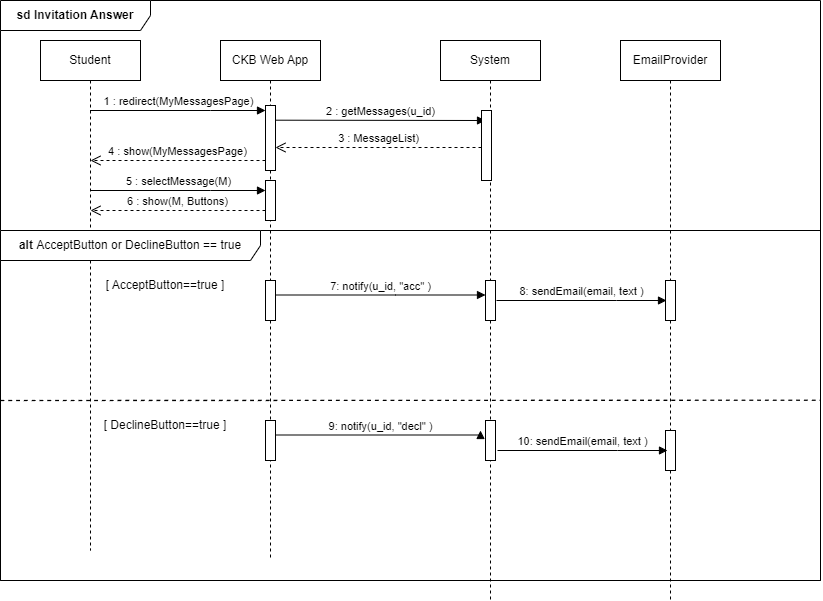

The diagram above was exported from draw.io. Its source (the exported page's mxGraphModel, read from the mxfile embedded in the PNG):
<mxGraphModel dx="1050" dy="530" grid="1" gridSize="10" guides="1" tooltips="1" connect="1" arrows="1" fold="1" page="1" pageScale="1" pageWidth="827" pageHeight="1169" math="0" shadow="0">
  <root>
    <mxCell id="0" />
    <mxCell id="1" parent="0" />
    <mxCell id="bW-K_VJ2qzfq23jj-y3Y-1" value="Student" style="shape=umlLifeline;perimeter=lifelinePerimeter;whiteSpace=wrap;html=1;container=0;dropTarget=0;collapsible=0;recursiveResize=0;outlineConnect=0;portConstraint=eastwest;newEdgeStyle={&quot;edgeStyle&quot;:&quot;elbowEdgeStyle&quot;,&quot;elbow&quot;:&quot;vertical&quot;,&quot;curved&quot;:0,&quot;rounded&quot;:0};" parent="1" vertex="1">
      <mxGeometry x="40" y="40" width="100" height="510" as="geometry" />
    </mxCell>
    <mxCell id="bW-K_VJ2qzfq23jj-y3Y-2" value="CKB Web App" style="shape=umlLifeline;perimeter=lifelinePerimeter;whiteSpace=wrap;html=1;container=0;dropTarget=0;collapsible=0;recursiveResize=0;outlineConnect=0;portConstraint=eastwest;newEdgeStyle={&quot;edgeStyle&quot;:&quot;elbowEdgeStyle&quot;,&quot;elbow&quot;:&quot;vertical&quot;,&quot;curved&quot;:0,&quot;rounded&quot;:0};" parent="1" vertex="1">
      <mxGeometry x="220" y="40" width="100" height="520" as="geometry" />
    </mxCell>
    <mxCell id="bW-K_VJ2qzfq23jj-y3Y-26" value="" style="html=1;points=[];perimeter=orthogonalPerimeter;outlineConnect=0;targetShapes=umlLifeline;portConstraint=eastwest;newEdgeStyle={&quot;edgeStyle&quot;:&quot;elbowEdgeStyle&quot;,&quot;elbow&quot;:&quot;vertical&quot;,&quot;curved&quot;:0,&quot;rounded&quot;:0};" parent="bW-K_VJ2qzfq23jj-y3Y-2" vertex="1">
      <mxGeometry x="45" y="140" width="10" height="40" as="geometry" />
    </mxCell>
    <mxCell id="t-lR6hFsCuS1oWllWWdN-2" value="" style="html=1;points=[];perimeter=orthogonalPerimeter;outlineConnect=0;targetShapes=umlLifeline;portConstraint=eastwest;newEdgeStyle={&quot;edgeStyle&quot;:&quot;elbowEdgeStyle&quot;,&quot;elbow&quot;:&quot;vertical&quot;,&quot;curved&quot;:0,&quot;rounded&quot;:0};" vertex="1" parent="bW-K_VJ2qzfq23jj-y3Y-2">
      <mxGeometry x="45" y="240" width="10" height="40" as="geometry" />
    </mxCell>
    <mxCell id="t-lR6hFsCuS1oWllWWdN-4" value="" style="html=1;points=[];perimeter=orthogonalPerimeter;outlineConnect=0;targetShapes=umlLifeline;portConstraint=eastwest;newEdgeStyle={&quot;edgeStyle&quot;:&quot;elbowEdgeStyle&quot;,&quot;elbow&quot;:&quot;vertical&quot;,&quot;curved&quot;:0,&quot;rounded&quot;:0};" vertex="1" parent="bW-K_VJ2qzfq23jj-y3Y-2">
      <mxGeometry x="45" y="380" width="10" height="40" as="geometry" />
    </mxCell>
    <mxCell id="bW-K_VJ2qzfq23jj-y3Y-4" value="1 : redirect(MyMessagesPage)" style="html=1;verticalAlign=bottom;endArrow=block;edgeStyle=elbowEdgeStyle;elbow=vertical;curved=0;rounded=0;" parent="1" source="bW-K_VJ2qzfq23jj-y3Y-1" target="bW-K_VJ2qzfq23jj-y3Y-11" edge="1">
      <mxGeometry relative="1" as="geometry">
        <mxPoint x="95" y="110" as="sourcePoint" />
        <Array as="points">
          <mxPoint x="210" y="110" />
        </Array>
      </mxGeometry>
    </mxCell>
    <mxCell id="bW-K_VJ2qzfq23jj-y3Y-5" value="4 : show(MyMessagesPage)" style="html=1;verticalAlign=bottom;endArrow=open;dashed=1;endSize=8;edgeStyle=elbowEdgeStyle;elbow=vertical;curved=0;rounded=0;" parent="1" edge="1">
      <mxGeometry relative="1" as="geometry">
        <mxPoint x="90" y="160.07999999999998" as="targetPoint" />
        <mxPoint x="265" y="160.0030769230769" as="sourcePoint" />
      </mxGeometry>
    </mxCell>
    <mxCell id="bW-K_VJ2qzfq23jj-y3Y-6" value="2 : getMessages(u_id)" style="html=1;verticalAlign=bottom;endArrow=block;edgeStyle=elbowEdgeStyle;elbow=vertical;curved=0;rounded=0;" parent="1" edge="1">
      <mxGeometry relative="1" as="geometry">
        <mxPoint x="275" y="119.68931034482762" as="sourcePoint" />
        <mxPoint x="485" y="119.68931034482762" as="targetPoint" />
      </mxGeometry>
    </mxCell>
    <mxCell id="bW-K_VJ2qzfq23jj-y3Y-7" value="System" style="shape=umlLifeline;perimeter=lifelinePerimeter;whiteSpace=wrap;html=1;container=0;dropTarget=0;collapsible=0;recursiveResize=0;outlineConnect=0;portConstraint=eastwest;newEdgeStyle={&quot;edgeStyle&quot;:&quot;elbowEdgeStyle&quot;,&quot;elbow&quot;:&quot;vertical&quot;,&quot;curved&quot;:0,&quot;rounded&quot;:0};" parent="1" vertex="1">
      <mxGeometry x="440" y="40" width="100" height="560" as="geometry" />
    </mxCell>
    <mxCell id="bW-K_VJ2qzfq23jj-y3Y-8" value="" style="html=1;points=[];perimeter=orthogonalPerimeter;outlineConnect=0;targetShapes=umlLifeline;portConstraint=eastwest;newEdgeStyle={&quot;edgeStyle&quot;:&quot;elbowEdgeStyle&quot;,&quot;elbow&quot;:&quot;vertical&quot;,&quot;curved&quot;:0,&quot;rounded&quot;:0};" parent="bW-K_VJ2qzfq23jj-y3Y-7" vertex="1">
      <mxGeometry x="41" y="70" width="10" height="70" as="geometry" />
    </mxCell>
    <mxCell id="t-lR6hFsCuS1oWllWWdN-5" value="" style="html=1;points=[];perimeter=orthogonalPerimeter;outlineConnect=0;targetShapes=umlLifeline;portConstraint=eastwest;newEdgeStyle={&quot;edgeStyle&quot;:&quot;elbowEdgeStyle&quot;,&quot;elbow&quot;:&quot;vertical&quot;,&quot;curved&quot;:0,&quot;rounded&quot;:0};" vertex="1" parent="bW-K_VJ2qzfq23jj-y3Y-7">
      <mxGeometry x="45" y="240" width="10" height="40" as="geometry" />
    </mxCell>
    <mxCell id="t-lR6hFsCuS1oWllWWdN-6" value="" style="html=1;points=[];perimeter=orthogonalPerimeter;outlineConnect=0;targetShapes=umlLifeline;portConstraint=eastwest;newEdgeStyle={&quot;edgeStyle&quot;:&quot;elbowEdgeStyle&quot;,&quot;elbow&quot;:&quot;vertical&quot;,&quot;curved&quot;:0,&quot;rounded&quot;:0};" vertex="1" parent="bW-K_VJ2qzfq23jj-y3Y-7">
      <mxGeometry x="45" y="380" width="10" height="40" as="geometry" />
    </mxCell>
    <mxCell id="bW-K_VJ2qzfq23jj-y3Y-10" value="&lt;b&gt;sd Invitation Answer&lt;/b&gt;" style="shape=umlFrame;whiteSpace=wrap;html=1;pointerEvents=0;width=150;height=30;" parent="1" vertex="1">
      <mxGeometry width="820" height="580" as="geometry" />
    </mxCell>
    <mxCell id="bW-K_VJ2qzfq23jj-y3Y-11" value="" style="html=1;points=[];perimeter=orthogonalPerimeter;outlineConnect=0;targetShapes=umlLifeline;portConstraint=eastwest;newEdgeStyle={&quot;edgeStyle&quot;:&quot;elbowEdgeStyle&quot;,&quot;elbow&quot;:&quot;vertical&quot;,&quot;curved&quot;:0,&quot;rounded&quot;:0};" parent="1" vertex="1">
      <mxGeometry x="265" y="105" width="10" height="65" as="geometry" />
    </mxCell>
    <mxCell id="bW-K_VJ2qzfq23jj-y3Y-20" value="&lt;b&gt;alt &lt;/b&gt;AcceptButton or DeclineButton == true" style="shape=umlFrame;whiteSpace=wrap;html=1;pointerEvents=0;width=260;height=30;" parent="1" vertex="1">
      <mxGeometry y="230" width="820" height="350" as="geometry" />
    </mxCell>
    <mxCell id="bW-K_VJ2qzfq23jj-y3Y-21" value="" style="endArrow=none;dashed=1;html=1;rounded=0;exitX=0;exitY=0.516;exitDx=0;exitDy=0;exitPerimeter=0;entryX=1;entryY=0.485;entryDx=0;entryDy=0;entryPerimeter=0;strokeWidth=1.3;" parent="1" target="bW-K_VJ2qzfq23jj-y3Y-20" edge="1">
      <mxGeometry width="50" height="50" relative="1" as="geometry">
        <mxPoint y="400" as="sourcePoint" />
        <mxPoint x="460.46000000000004" y="400" as="targetPoint" />
      </mxGeometry>
    </mxCell>
    <mxCell id="bW-K_VJ2qzfq23jj-y3Y-22" value="[ AcceptButton==true ]" style="text;html=1;strokeColor=none;fillColor=none;align=center;verticalAlign=middle;whiteSpace=wrap;rounded=0;" parent="1" vertex="1">
      <mxGeometry x="90" y="270" width="150" height="30" as="geometry" />
    </mxCell>
    <mxCell id="bW-K_VJ2qzfq23jj-y3Y-23" value="[ DeclineButton==true ]" style="text;html=1;strokeColor=none;fillColor=none;align=center;verticalAlign=middle;whiteSpace=wrap;rounded=0;" parent="1" vertex="1">
      <mxGeometry x="100" y="410" width="130" height="30" as="geometry" />
    </mxCell>
    <mxCell id="bW-K_VJ2qzfq23jj-y3Y-24" value="3 : MessageList)" style="html=1;verticalAlign=bottom;endArrow=open;dashed=1;endSize=8;edgeStyle=elbowEdgeStyle;elbow=vertical;curved=0;rounded=0;" parent="1" source="bW-K_VJ2qzfq23jj-y3Y-8" edge="1">
      <mxGeometry relative="1" as="geometry">
        <mxPoint x="275" y="147.26999999999998" as="targetPoint" />
        <mxPoint x="450" y="147.1930769230769" as="sourcePoint" />
      </mxGeometry>
    </mxCell>
    <mxCell id="bW-K_VJ2qzfq23jj-y3Y-25" value="5 : selectMessage(M)" style="html=1;verticalAlign=bottom;endArrow=block;edgeStyle=elbowEdgeStyle;elbow=vertical;curved=0;rounded=0;" parent="1" edge="1">
      <mxGeometry relative="1" as="geometry">
        <mxPoint x="90" y="190" as="sourcePoint" />
        <Array as="points">
          <mxPoint x="210" y="190" />
        </Array>
        <mxPoint x="265" y="190" as="targetPoint" />
      </mxGeometry>
    </mxCell>
    <mxCell id="bW-K_VJ2qzfq23jj-y3Y-27" value="6 : show(M, Buttons)" style="html=1;verticalAlign=bottom;endArrow=open;dashed=1;endSize=8;edgeStyle=elbowEdgeStyle;elbow=vertical;curved=0;rounded=0;" parent="1" edge="1">
      <mxGeometry relative="1" as="geometry">
        <mxPoint x="90" y="210.07999999999998" as="targetPoint" />
        <mxPoint x="265" y="210.0030769230769" as="sourcePoint" />
      </mxGeometry>
    </mxCell>
    <mxCell id="bW-K_VJ2qzfq23jj-y3Y-29" value="EmailProvider" style="shape=umlLifeline;perimeter=lifelinePerimeter;whiteSpace=wrap;html=1;container=0;dropTarget=0;collapsible=0;recursiveResize=0;outlineConnect=0;portConstraint=eastwest;newEdgeStyle={&quot;edgeStyle&quot;:&quot;elbowEdgeStyle&quot;,&quot;elbow&quot;:&quot;vertical&quot;,&quot;curved&quot;:0,&quot;rounded&quot;:0};" parent="1" vertex="1">
      <mxGeometry x="620" y="40" width="100" height="560" as="geometry" />
    </mxCell>
    <mxCell id="t-lR6hFsCuS1oWllWWdN-9" value="" style="html=1;points=[];perimeter=orthogonalPerimeter;outlineConnect=0;targetShapes=umlLifeline;portConstraint=eastwest;newEdgeStyle={&quot;edgeStyle&quot;:&quot;elbowEdgeStyle&quot;,&quot;elbow&quot;:&quot;vertical&quot;,&quot;curved&quot;:0,&quot;rounded&quot;:0};" vertex="1" parent="bW-K_VJ2qzfq23jj-y3Y-29">
      <mxGeometry x="45" y="240" width="10" height="40" as="geometry" />
    </mxCell>
    <mxCell id="t-lR6hFsCuS1oWllWWdN-11" value="" style="html=1;points=[];perimeter=orthogonalPerimeter;outlineConnect=0;targetShapes=umlLifeline;portConstraint=eastwest;newEdgeStyle={&quot;edgeStyle&quot;:&quot;elbowEdgeStyle&quot;,&quot;elbow&quot;:&quot;vertical&quot;,&quot;curved&quot;:0,&quot;rounded&quot;:0};" vertex="1" parent="bW-K_VJ2qzfq23jj-y3Y-29">
      <mxGeometry x="45" y="390" width="10" height="40" as="geometry" />
    </mxCell>
    <mxCell id="t-lR6hFsCuS1oWllWWdN-1" value="7: notify(u_id, &quot;acc&quot; )" style="html=1;verticalAlign=bottom;endArrow=block;edgeStyle=elbowEdgeStyle;elbow=vertical;curved=0;rounded=0;" edge="1" parent="1" target="t-lR6hFsCuS1oWllWWdN-5">
      <mxGeometry relative="1" as="geometry">
        <mxPoint x="275" y="294.5" as="sourcePoint" />
        <Array as="points">
          <mxPoint x="395" y="294.5" />
        </Array>
        <mxPoint x="480" y="295" as="targetPoint" />
      </mxGeometry>
    </mxCell>
    <mxCell id="t-lR6hFsCuS1oWllWWdN-7" value="9: notify(u_id, &quot;decl&quot; )" style="html=1;verticalAlign=bottom;endArrow=block;edgeStyle=elbowEdgeStyle;elbow=vertical;curved=0;rounded=0;" edge="1" parent="1">
      <mxGeometry relative="1" as="geometry">
        <mxPoint x="275" y="434.5" as="sourcePoint" />
        <Array as="points">
          <mxPoint x="395" y="434.5" />
        </Array>
        <mxPoint x="480" y="430" as="targetPoint" />
      </mxGeometry>
    </mxCell>
    <mxCell id="t-lR6hFsCuS1oWllWWdN-8" value="8: sendEmail(email, text )" style="html=1;verticalAlign=bottom;endArrow=block;edgeStyle=elbowEdgeStyle;elbow=vertical;curved=0;rounded=0;" edge="1" parent="1">
      <mxGeometry relative="1" as="geometry">
        <mxPoint x="496" y="300" as="sourcePoint" />
        <Array as="points">
          <mxPoint x="616" y="300" />
        </Array>
        <mxPoint x="666" y="300" as="targetPoint" />
      </mxGeometry>
    </mxCell>
    <mxCell id="t-lR6hFsCuS1oWllWWdN-12" value="10: sendEmail(email, text )" style="html=1;verticalAlign=bottom;endArrow=block;edgeStyle=elbowEdgeStyle;elbow=vertical;curved=0;rounded=0;" edge="1" parent="1">
      <mxGeometry relative="1" as="geometry">
        <mxPoint x="497" y="450" as="sourcePoint" />
        <Array as="points">
          <mxPoint x="617" y="450" />
        </Array>
        <mxPoint x="667" y="450" as="targetPoint" />
      </mxGeometry>
    </mxCell>
  </root>
</mxGraphModel>